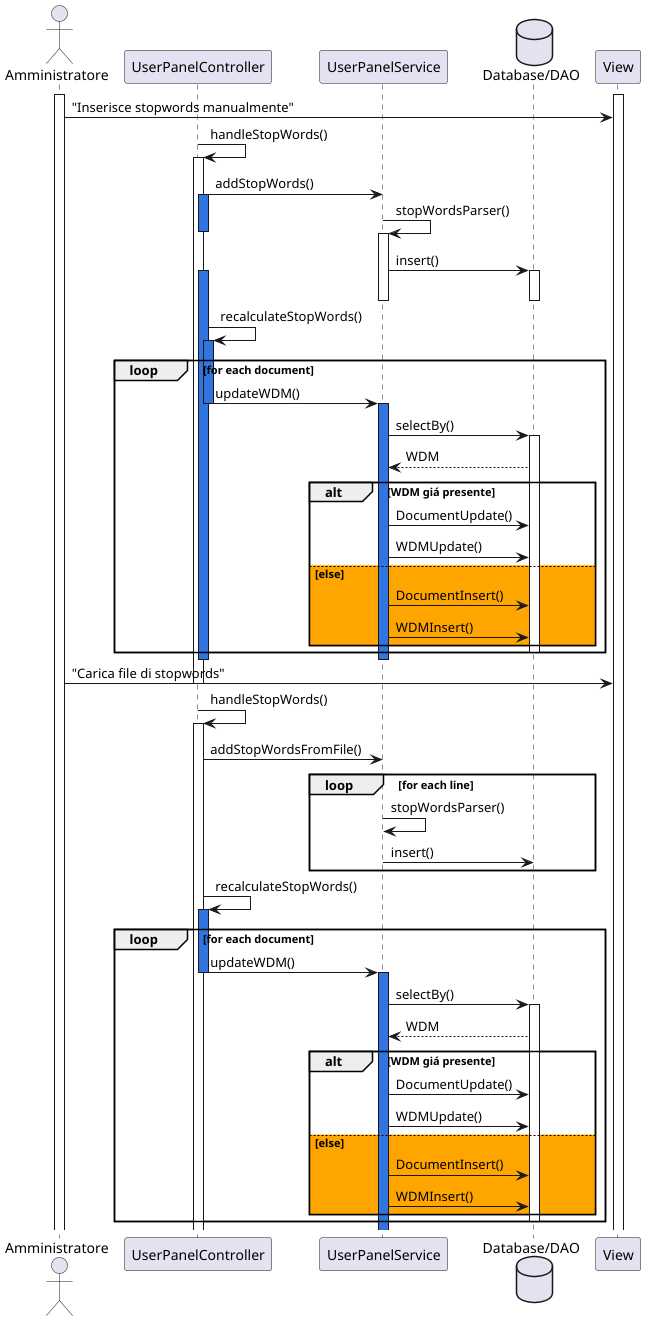

The diagram above was rendered by PlantUML. Its source (embedded in the PNG):
@startuml
actor Amministratore
participant UserPanelController
participant UserPanelService
database "Database/DAO" as DB
participant View

activate Amministratore
activate View
Amministratore -> View : "Inserisce stopwords manualmente"
UserPanelController -> UserPanelController : handleStopWords()
activate UserPanelController

UserPanelController -> UserPanelService :addStopWords()
activate UserPanelController #3375E0

UserPanelService -> UserPanelService : stopWordsParser()


deactivate UserPanelController
activate UserPanelService
UserPanelService -> DB : insert()
activate DB
deactivate DB

deactivate UserPanelService
    activate UserPanelController #3375E0
    UserPanelController -> UserPanelController : recalculateStopWords()
    loop for each document
    activate UserPanelController #3375E0
    UserPanelController -> UserPanelService : updateWDM()
    deactivate UserPanelController
    activate UserPanelService #3375E0
    UserPanelService -> DB : selectBy()
    activate DB
    DB --> UserPanelService : WDM

    alt WDM giá presente
    UserPanelService -> DB : DocumentUpdate()
    UserPanelService -> DB : WDMUpdate()
    else #orange else
        UserPanelService -> DB : DocumentInsert()
        UserPanelService -> DB : WDMInsert()
    end
    deactivate DB
end
deactivate DB
deactivate UserPanelController
deactivate UserPanelService
Amministratore -> View : "Carica file di stopwords"
deactivate UserPanelController

UserPanelController -> UserPanelController : handleStopWords()
activate UserPanelController
UserPanelController -> UserPanelService : addStopWordsFromFile()
loop for each line
    UserPanelService -> UserPanelService : stopWordsParser()
    UserPanelService -> DB : insert()
end
    activate UserPanelController #3375E0
    UserPanelController -> UserPanelController : recalculateStopWords()
    loop for each document
    activate UserPanelController #3375E0
    UserPanelController -> UserPanelService : updateWDM()
    deactivate UserPanelController
    activate UserPanelService #3375E0
    UserPanelService -> DB : selectBy()
    activate DB
    DB --> UserPanelService : WDM

    alt WDM giá presente
    UserPanelService -> DB : DocumentUpdate()
    UserPanelService -> DB : WDMUpdate()
    else #orange else
        UserPanelService -> DB : DocumentInsert()
        UserPanelService -> DB : WDMInsert()
    end
    deactivate DB
end
@enduml